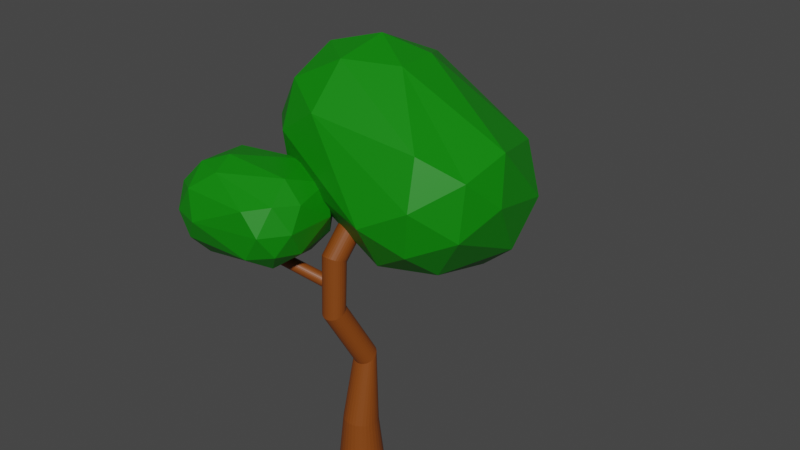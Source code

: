 # Source: boom.blend  (saved by Blender 3.4.6; exported with 4.5.12 LTS)
import bpy
from mathutils import Matrix  # noqa: F401  (used for matrix-valued properties, if any)

bpy.ops.wm.read_factory_settings(use_empty=True)
scene = bpy.context.scene
scene.name = 'Scene'

# ---- collections
col_collection = bpy.data.collections.new('Collection'); scene.collection.children.link(col_collection)

# ---- materials (node trees are filled in below, after node groups)
mat_material_003 = bpy.data.materials.new('Material.003')
mat_material_003.use_transparent_shadow = False
mat_material_001 = bpy.data.materials.new('Material.001')
mat_material_001.use_transparent_shadow = False

# ---- material node trees
mat_material_003.use_nodes = True; mat_material_003.node_tree.nodes.clear()
_N = mat_material_003.node_tree.nodes; _L = mat_material_003.node_tree.links
n0 = _N.new('ShaderNodeBsdfPrincipled'); n0.name = 'Principled BSDF'; n0.location = (10, 300)
n0.distribution = 'GGX'
n0.subsurface_method = 'RANDOM_WALK_SKIN'
n0.inputs[0].default_value = (0.2266, 0.0547, 0.004442, 1.0)
n0.inputs[3].default_value = 1.45
n0.inputs[27].default_value = (0.0, 0.0, 0.0, 1.0)
n0.inputs[28].default_value = 1.0
n1 = _N.new('ShaderNodeOutputMaterial'); n1.name = 'Material Output'; n1.location = (300, 300)
_L.new(n0.outputs[0], n1.inputs[0])
n1.is_active_output = True
mat_material_001.use_nodes = True; mat_material_001.node_tree.nodes.clear()
_N = mat_material_001.node_tree.nodes; _L = mat_material_001.node_tree.links
n0 = _N.new('ShaderNodeBsdfPrincipled'); n0.name = 'Principled BSDF'; n0.location = (10, 300)
n0.distribution = 'GGX'
n0.subsurface_method = 'RANDOM_WALK_SKIN'
n0.inputs[0].default_value = (0.002261, 0.2266, 0.0, 1.0)
n0.inputs[3].default_value = 1.45
n0.inputs[27].default_value = (0.0, 0.0, 0.0, 1.0)
n0.inputs[28].default_value = 1.0
n1 = _N.new('ShaderNodeOutputMaterial'); n1.name = 'Material Output'; n1.location = (300, 300)
_L.new(n0.outputs[0], n1.inputs[0])
n1.is_active_output = True

# ---- world
world_world = bpy.data.worlds.new('World'); scene.world = world_world
world_world.use_nodes = True; world_world.node_tree.nodes.clear()
_N = world_world.node_tree.nodes; _L = world_world.node_tree.links
n0 = _N.new('ShaderNodeOutputWorld'); n0.name = 'World Output'; n0.location = (300, 300)
n1 = _N.new('ShaderNodeBackground'); n1.name = 'Background'; n1.location = (10, 300)
n1.inputs[0].default_value = (0.05088, 0.05088, 0.05088, 1.0)
_L.new(n1.outputs[0], n0.inputs[0])
n0.is_active_output = True
world_world.color = (0.05088, 0.05088, 0.05088)
world_world.use_sun_shadow = False
world_world.sun_shadow_jitter_overblur = 0.0

# ---- meshes
me_cylinder = bpy.data.meshes.new('Cylinder')
me_cylinder.from_pydata([(0.0, 1.0, -1.0), (2.534e-09, 0.7863, 0.917), (0.1951, 0.9808, -1.0), (0.1543, 0.7712, 0.9186), (0.3827, 0.9239, -1.0), (0.3026, 0.7265, 0.9233), (0.5556, 0.8315, -1.0), (0.4393, 0.6538, 0.931), (0.7071, 0.7071, -1.0), (0.5591, 0.556, 0.9413), (0.8315, 0.5556, -1.0), (0.6574, 0.4369, 0.9539), (0.9239, 0.3827, -1.0), (0.7305, 0.3009, 0.9682), (0.9808, 0.1951, -1.0), (0.7755, 0.1534, 0.9838), (1.0, 0.0, -1.0), (0.7907, 1.235e-09, 1.0), (0.9808, -0.1951, -1.0), (0.7755, -0.1534, 1.016), (0.9239, -0.3827, -1.0), (0.7305, -0.3009, 1.032), (0.8315, -0.5556, -1.0), (0.6574, -0.4369, 1.046), (0.7071, -0.7071, -1.0), (0.5591, -0.556, 1.059), (0.5556, -0.8315, -1.0), (0.4393, -0.6538, 1.069), (0.3827, -0.9239, -1.0), (0.3026, -0.7265, 1.077), (0.1951, -0.9808, -1.0), (0.1543, -0.7712, 1.081), (0.0, -1.0, -1.0), (2.534e-09, -0.7863, 1.083), (-0.1951, -0.9808, -1.0), (-0.1543, -0.7712, 1.081), (-0.3827, -0.9239, -1.0), (-0.3026, -0.7265, 1.077), (-0.5556, -0.8315, -1.0), (-0.4393, -0.6538, 1.069), (-0.7071, -0.7071, -1.0), (-0.5591, -0.556, 1.059), (-0.8315, -0.5556, -1.0), (-0.6574, -0.4369, 1.046), (-0.9239, -0.3827, -1.0), (-0.7305, -0.3009, 1.032), (-0.9808, -0.1951, -1.0), (-0.7755, -0.1534, 1.016), (-1.0, 0.0, -1.0), (-0.7907, 1.235e-09, 1.0), (-0.9808, 0.1951, -1.0), (-0.7755, 0.1534, 0.9838), (-0.9239, 0.3827, -1.0), (-0.7305, 0.3009, 0.9682), (-0.8315, 0.5556, -1.0), (-0.6574, 0.4369, 0.9539), (-0.7071, 0.7071, -1.0), (-0.5591, 0.556, 0.9413), (-0.5556, 0.8315, -1.0), (-0.4393, 0.6538, 0.931), (-0.3827, 0.9239, -1.0), (-0.3026, 0.7265, 0.9233), (-0.1951, 0.9808, -1.0), (-0.1543, 0.7712, 0.9186), (-1.276e-07, 0.7921, 4.469), (0.1037, 0.7834, 4.464), (0.2035, 0.7575, 4.448), (0.2954, 0.7154, 4.423), (0.376, 0.6588, 4.388), (0.4421, 0.5899, 4.347), (0.4912, 0.5112, 4.299), (0.5215, 0.4259, 4.248), (0.5317, 0.3371, 4.194), (0.5215, 0.2484, 4.14), (0.4912, 0.163, 4.089), (0.4421, 0.08436, 4.041), (0.376, 0.01541, 3.999), (0.2954, -0.04117, 3.965), (0.2035, -0.08322, 3.94), (0.1037, -0.1091, 3.924), (-1.276e-07, -0.1178, 3.919), (-0.1037, -0.1091, 3.924), (-0.2035, -0.08322, 3.94), (-0.2954, -0.04117, 3.965), (-0.376, 0.01541, 3.999), (-0.4421, 0.08436, 4.041), (-0.4912, 0.163, 4.089), (-0.5215, 0.2484, 4.14), (-0.5317, 0.3371, 4.194), (-0.5215, 0.4259, 4.248), (-0.4912, 0.5112, 4.299), (-0.4421, 0.5899, 4.347), (-0.376, 0.6588, 4.388), (-0.2954, 0.7154, 4.423), (-0.2035, 0.7575, 4.448), (-0.1037, 0.7834, 4.464), (-0.5445, -0.4707, 6.998), (-0.4407, -0.4799, 6.994), (-0.341, -0.5071, 6.98), (-0.2491, -0.5513, 6.959), (-0.1685, -0.6108, 6.93), (-0.1024, -0.6832, 6.895), (-0.05326, -0.7659, 6.855), (-0.02301, -0.8556, 6.811), (-0.01279, -0.9489, 6.766), (-0.02301, -1.042, 6.72), (-0.05326, -1.132, 6.677), (-0.1024, -1.215, 6.637), (-0.1685, -1.287, 6.601), (-0.2491, -1.347, 6.572), (-0.341, -1.391, 6.551), (-0.4407, -1.418, 6.538), (-0.5445, -1.427, 6.533), (-0.6482, -1.418, 6.538), (-0.7479, -1.391, 6.551), (-0.8399, -1.347, 6.572), (-0.9204, -1.287, 6.601), (-0.9865, -1.215, 6.637), (-1.036, -1.132, 6.677), (-1.066, -1.042, 6.72), (-1.076, -0.9489, 6.766), (-1.066, -0.8556, 6.811), (-1.036, -0.7659, 6.855), (-0.9865, -0.6832, 6.895), (-0.9204, -0.6108, 6.93), (-0.8399, -0.5513, 6.959), (-0.7479, -0.5071, 6.98), (-0.6482, -0.4799, 6.994), (-0.5445, -0.3528, 8.975), (-0.4407, -0.3621, 8.979), (-0.341, -0.3895, 8.992), (-0.2491, -0.4342, 9.012), (-0.1685, -0.4943, 9.04), (-0.1024, -0.5675, 9.074), (-0.05326, -0.651, 9.112), (-0.02301, -0.7417, 9.154), (-0.01279, -0.8359, 9.197), (-0.02301, -0.9302, 9.24), (-0.05326, -1.021, 9.282), (-0.1024, -1.104, 9.32), (-0.1685, -1.178, 9.354), (-0.2491, -1.238, 9.382), (-0.341, -1.282, 9.402), (-0.4407, -1.31, 9.415), (-0.5445, -1.319, 9.419), (-0.6482, -1.31, 9.415), (-0.7479, -1.282, 9.402), (-0.8399, -1.238, 9.382), (-0.9204, -1.178, 9.354), (-0.9865, -1.104, 9.32), (-1.036, -1.021, 9.282), (-1.066, -0.9302, 9.24), (-1.076, -0.8359, 9.197), (-1.066, -0.7417, 9.154), (-1.036, -0.651, 9.112), (-0.9865, -0.5675, 9.074), (-0.9204, -0.4943, 9.04), (-0.8399, -0.4342, 9.012), (-0.7479, -0.3895, 8.992), (-0.6482, -0.3621, 8.979), (-1.276e-07, 1.357, 11.74), (0.1037, 1.347, 11.74), (0.2035, 1.319, 11.75), (0.2954, 1.274, 11.77), (0.376, 1.213, 11.8), (0.4421, 1.139, 11.83), (0.4912, 1.055, 11.87), (0.5215, 0.9627, 11.91), (0.5317, 0.8673, 11.95), (0.5215, 0.7718, 11.99), (0.4912, 0.68, 12.03), (0.4421, 0.5954, 12.06), (0.376, 0.5212, 12.09), (0.2954, 0.4604, 12.12), (0.2035, 0.4152, 12.14), (0.1037, 0.3873, 12.15), (-1.276e-07, 0.3779, 12.15), (-0.1037, 0.3873, 12.15), (-0.2035, 0.4152, 12.14), (-0.2954, 0.4604, 12.12), (-0.376, 0.5212, 12.09), (-0.4421, 0.5954, 12.06), (-0.4912, 0.68, 12.03), (-0.5215, 0.7718, 11.99), (-0.5317, 0.8673, 11.95), (-0.5215, 0.9627, 11.91), (-0.4912, 1.055, 11.87), (-0.4421, 1.139, 11.83), (-0.376, 1.213, 11.8), (-0.2954, 1.274, 11.77), (-0.2035, 1.319, 11.75), (-0.1037, 1.347, 11.74), (0.9878, 1.042, 14.45), (1.024, 1.039, 14.45), (1.058, 1.031, 14.44), (1.089, 1.019, 14.43), (1.117, 1.002, 14.41), (1.14, 0.982, 14.39), (1.157, 0.9588, 14.37), (1.167, 0.9337, 14.35), (1.171, 0.9075, 14.33), (1.167, 0.8814, 14.3), (1.157, 0.8563, 14.28), (1.14, 0.8331, 14.26), (1.117, 0.8128, 14.24), (1.089, 0.7962, 14.22), (1.058, 0.7838, 14.21), (1.024, 0.7762, 14.2), (0.9878, 0.7736, 14.2), (0.9522, 0.7762, 14.2), (0.9178, 0.7838, 14.21), (0.8862, 0.7962, 14.22), (0.8585, 0.8128, 14.24), (0.8358, 0.8331, 14.26), (0.8189, 0.8563, 14.28), (0.8084, 0.8814, 14.3), (0.8049, 0.9075, 14.33), (0.8084, 0.9337, 14.35), (0.8189, 0.9588, 14.37), (0.8358, 0.982, 14.39), (0.8585, 1.002, 14.41), (0.8862, 1.019, 14.43), (0.9178, 1.031, 14.44), (0.9522, 1.039, 14.45), (-4.63, -1.698, 10.52), (-4.673, -1.693, 10.51), (-0.6275, -0.5073, 7.888), (-3.469, -1.604, 9.046), (-0.5942, -0.5132, 7.939), (-3.423, -1.61, 9.086), (-0.5623, -0.5309, 7.988), (-3.379, -1.628, 9.124), (-0.5328, -0.5596, 8.033), (-3.339, -1.657, 9.159), (-0.507, -0.5982, 8.072), (-3.303, -1.695, 9.19), (-0.4858, -0.6453, 8.104), (-3.274, -1.742, 9.216), (-0.4701, -0.6989, 8.128), (-3.253, -1.796, 9.235), (-0.4604, -0.7572, 8.143), (-3.24, -1.854, 9.246), (-0.4571, -0.8178, 8.148), (-3.235, -1.915, 9.25), (-0.4604, -0.8784, 8.143), (-3.24, -1.976, 9.246), (-0.4701, -0.9366, 8.128), (-3.253, -2.034, 9.235), (-0.4858, -0.9903, 8.104), (-3.274, -2.087, 9.216), (-0.507, -1.037, 8.072), (-3.303, -2.135, 9.19), (-0.5328, -1.076, 8.033), (-3.339, -2.173, 9.159), (-0.5623, -1.105, 7.988), (-3.379, -2.202, 9.124), (-0.5942, -1.122, 7.939), (-3.423, -2.22, 9.086), (-0.6275, -1.128, 7.888), (-3.469, -2.225, 9.046), (-0.6607, -1.122, 7.838), (-3.514, -2.22, 9.006), (-0.6927, -1.105, 7.789), (-3.558, -2.202, 8.967), (-0.7221, -1.076, 7.744), (-3.598, -2.173, 8.932), (-0.748, -1.037, 7.705), (-3.634, -2.135, 8.901), (-0.7691, -0.9903, 7.673), (-3.663, -2.087, 8.876), (-0.7849, -0.9366, 7.649), (-3.684, -2.034, 8.857), (-0.7946, -0.8784, 7.634), (-3.698, -1.976, 8.845), (-0.7979, -0.8178, 7.629), (-3.702, -1.915, 8.841), (-0.7946, -0.7572, 7.634), (-3.698, -1.854, 8.845), (-0.7849, -0.6989, 7.649), (-3.684, -1.796, 8.857), (-0.7691, -0.6453, 7.673), (-3.663, -1.742, 8.876), (-0.748, -0.5982, 7.705), (-3.634, -1.695, 8.901), (-0.7221, -0.5596, 7.744), (-3.598, -1.657, 8.932), (-0.6927, -0.5309, 7.789), (-3.558, -1.628, 8.967), (-0.6607, -0.5132, 7.838), (-3.514, -1.61, 9.006), (-4.588, -1.71, 10.52), (-4.55, -1.731, 10.52), (-4.517, -1.758, 10.53), (-4.489, -1.792, 10.53), (-4.469, -1.83, 10.53), (-4.456, -1.872, 10.53), (-4.452, -1.915, 10.53), (-4.456, -1.958, 10.53), (-4.469, -2.0, 10.53), (-4.489, -2.038, 10.53), (-4.517, -2.072, 10.53), (-4.55, -2.099, 10.52), (-4.588, -2.12, 10.52), (-4.63, -2.132, 10.52), (-4.673, -2.137, 10.51), (-4.716, -2.132, 10.51), (-4.758, -2.12, 10.51), (-4.796, -2.099, 10.51), (-4.829, -2.072, 10.5), (-4.857, -2.038, 10.5), (-4.877, -2.0, 10.5), (-4.89, -1.958, 10.5), (-4.894, -1.915, 10.5), (-4.89, -1.872, 10.5), (-4.877, -1.83, 10.5), (-4.857, -1.792, 10.5), (-4.829, -1.758, 10.5), (-4.796, -1.731, 10.51), (-4.758, -1.71, 10.51), (-4.716, -1.698, 10.51), (-4.033, -1.786, 12.16), (-4.056, -1.793, 12.17), (-4.077, -1.806, 12.18), (-4.096, -1.822, 12.18), (-4.111, -1.842, 12.19), (-4.122, -1.865, 12.19), (-4.129, -1.889, 12.2), (-4.131, -1.915, 12.2), (-4.129, -1.941, 12.2), (-4.122, -1.965, 12.19), (-4.111, -1.988, 12.19), (-4.096, -2.008, 12.18), (-4.077, -2.024, 12.18), (-4.056, -2.037, 12.17), (-4.033, -2.044, 12.16), (-4.01, -2.047, 12.15), (-3.986, -2.044, 12.14), (-3.963, -2.037, 12.13), (-3.942, -2.024, 12.12), (-3.923, -2.008, 12.11), (-3.908, -1.988, 12.11), (-3.897, -1.965, 12.1), (-3.89, -1.941, 12.1), (-3.888, -1.915, 12.1), (-3.89, -1.889, 12.1), (-3.897, -1.865, 12.1), (-3.908, -1.842, 12.11), (-3.923, -1.822, 12.11), (-3.942, -1.806, 12.12), (-3.963, -1.793, 12.13), (-4.01, -1.783, 12.15), (-3.986, -1.786, 12.14)], [], [(0, 1, 3, 2), (2, 3, 5, 4), (4, 5, 7, 6), (6, 7, 9, 8), (8, 9, 11, 10), (10, 11, 13, 12), (12, 13, 15, 14), (14, 15, 17, 16), (16, 17, 19, 18), (18, 19, 21, 20), (20, 21, 23, 22), (22, 23, 25, 24), (24, 25, 27, 26), (26, 27, 29, 28), (28, 29, 31, 30), (30, 31, 33, 32), (32, 33, 35, 34), (34, 35, 37, 36), (36, 37, 39, 38), (38, 39, 41, 40), (40, 41, 43, 42), (42, 43, 45, 44), (44, 45, 47, 46), (46, 47, 49, 48), (48, 49, 51, 50), (50, 51, 53, 52), (52, 53, 55, 54), (54, 55, 57, 56), (56, 57, 59, 58), (58, 59, 61, 60), (19, 17, 72, 73), (60, 61, 63, 62), (62, 63, 1, 0), (0, 2, 4, 6, 8, 10, 12, 14, 16, 18, 20, 22, 24, 26, 28, 30, 32, 34, 36, 38, 40, 42, 44, 46, 48, 50, 52, 54, 56, 58, 60, 62), (89, 88, 120, 121), (37, 35, 81, 82), (55, 53, 90, 91), (11, 9, 68, 69), (29, 27, 77, 78), (47, 45, 86, 87), (3, 1, 64, 65), (1, 63, 95, 64), (21, 19, 73, 74), (39, 37, 82, 83), (57, 55, 91, 92), (13, 11, 69, 70), (31, 29, 78, 79), (49, 47, 87, 88), (5, 3, 65, 66), (23, 21, 74, 75), (41, 39, 83, 84), (59, 57, 92, 93), (15, 13, 70, 71), (33, 31, 79, 80), (51, 49, 88, 89), (7, 5, 66, 67), (25, 23, 75, 76), (43, 41, 84, 85), (61, 59, 93, 94), (17, 15, 71, 72), (35, 33, 80, 81), (53, 51, 89, 90), (9, 7, 67, 68), (27, 25, 76, 77), (45, 43, 85, 86), (63, 61, 94, 95), (97, 96, 128, 129), (76, 75, 107, 108), (90, 89, 121, 122), (77, 76, 108, 109), (91, 90, 122, 123), (78, 77, 109, 110), (65, 64, 96, 97), (92, 91, 123, 124), (79, 78, 110, 111), (66, 65, 97, 98), (93, 92, 124, 125), (80, 79, 111, 112), (67, 66, 98, 99), (94, 93, 125, 126), (81, 80, 112, 113), (68, 67, 99, 100), (95, 94, 126, 127), (82, 81, 113, 114), (69, 68, 100, 101), (64, 95, 127, 96), (83, 82, 114, 115), (70, 69, 101, 102), (84, 83, 115, 116), (71, 70, 102, 103), (85, 84, 116, 117), (72, 71, 103, 104), (86, 85, 117, 118), (73, 72, 104, 105), (87, 86, 118, 119), (74, 73, 105, 106), (88, 87, 119, 120), (75, 74, 106, 107), (132, 131, 163, 164), (124, 123, 155, 156), (111, 110, 142, 143), (98, 97, 129, 130), (125, 124, 156, 157), (112, 111, 143, 144), (99, 98, 130, 131), (126, 125, 157, 158), (113, 112, 144, 145), (100, 99, 131, 132), (127, 126, 158, 159), (114, 113, 145, 146), (101, 100, 132, 133), (96, 127, 159, 128), (115, 114, 146, 147), (102, 101, 133, 134), (116, 115, 147, 148), (103, 102, 134, 135), (117, 116, 148, 149), (104, 103, 135, 136), (118, 117, 149, 150), (105, 104, 136, 137), (119, 118, 150, 151), (106, 105, 137, 138), (120, 119, 151, 152), (107, 106, 138, 139), (121, 120, 152, 153), (108, 107, 139, 140), (122, 121, 153, 154), (109, 108, 140, 141), (123, 122, 154, 155), (110, 109, 141, 142), (167, 166, 198, 199), (159, 158, 190, 191), (146, 145, 177, 178), (133, 132, 164, 165), (128, 159, 191, 160), (147, 146, 178, 179), (134, 133, 165, 166), (148, 147, 179, 180), (135, 134, 166, 167), (149, 148, 180, 181), (136, 135, 167, 168), (150, 149, 181, 182), (137, 136, 168, 169), (151, 150, 182, 183), (138, 137, 169, 170), (152, 151, 183, 184), (139, 138, 170, 171), (153, 152, 184, 185), (140, 139, 171, 172), (154, 153, 185, 186), (141, 140, 172, 173), (155, 154, 186, 187), (142, 141, 173, 174), (129, 128, 160, 161), (156, 155, 187, 188), (143, 142, 174, 175), (130, 129, 161, 162), (157, 156, 188, 189), (144, 143, 175, 176), (131, 130, 162, 163), (158, 157, 189, 190), (145, 144, 176, 177), (193, 192, 223, 222, 221, 220, 219, 218, 217, 216, 215, 214, 213, 212, 211, 210, 209, 208, 207, 206, 205, 204, 203, 202, 201, 200, 199, 198, 197, 196, 195, 194), (181, 180, 212, 213), (168, 167, 199, 200), (182, 181, 213, 214), (169, 168, 200, 201), (183, 182, 214, 215), (170, 169, 201, 202), (184, 183, 215, 216), (171, 170, 202, 203), (185, 184, 216, 217), (172, 171, 203, 204), (186, 185, 217, 218), (173, 172, 204, 205), (187, 186, 218, 219), (174, 173, 205, 206), (161, 160, 192, 193), (188, 187, 219, 220), (175, 174, 206, 207), (162, 161, 193, 194), (189, 188, 220, 221), (176, 175, 207, 208), (163, 162, 194, 195), (190, 189, 221, 222), (177, 176, 208, 209), (164, 163, 195, 196), (191, 190, 222, 223), (178, 177, 209, 210), (165, 164, 196, 197), (160, 191, 223, 192), (179, 178, 210, 211), (166, 165, 197, 198), (180, 179, 211, 212), (259, 257, 303, 304), (226, 227, 229, 228), (318, 317, 322, 321), (275, 273, 311, 312), (228, 229, 231, 230), (297, 296, 343, 342), (237, 235, 292, 293), (230, 231, 233, 232), (253, 251, 300, 301), (232, 233, 235, 234), (269, 267, 308, 309), (234, 235, 237, 236), (315, 314, 325, 324), (285, 283, 316, 317), (236, 237, 239, 238), (311, 310, 329, 328), (227, 289, 319, 225), (238, 239, 241, 240), (231, 229, 224, 290), (240, 241, 243, 242), (247, 245, 297, 298), (242, 243, 245, 244), (306, 305, 334, 333), (263, 261, 305, 306), (244, 245, 247, 246), (302, 301, 338, 337), (279, 277, 313, 314), (246, 247, 249, 248), (241, 239, 294, 295), (248, 249, 251, 250), (257, 255, 302, 303), (250, 251, 253, 252), (293, 292, 347, 346), (273, 271, 310, 311), (252, 253, 255, 254), (316, 315, 324, 323), (289, 287, 318, 319), (254, 255, 257, 256), (348, 349, 351, 350, 320, 321, 322, 323, 324, 325, 326, 327, 328, 329, 330, 331, 332, 333, 334, 335, 336, 337, 338, 339, 340, 341, 342, 343, 345, 346, 347), (235, 233, 291, 292), (256, 257, 259, 258), (251, 249, 299, 300), (258, 259, 261, 260), (295, 294, 345, 344), (267, 265, 307, 308), (260, 261, 263, 262), (283, 281, 315, 316), (262, 263, 265, 264), (245, 243, 296, 297), (264, 265, 267, 266), (299, 298, 341, 340), (261, 259, 304, 305), (266, 267, 269, 268), (290, 224, 351, 349), (277, 275, 312, 313), (268, 269, 271, 270), (229, 227, 225, 224), (270, 271, 273, 272), (313, 312, 327, 326), (239, 237, 293, 294), (272, 273, 275, 274), (255, 253, 301, 302), (274, 275, 277, 276), (271, 269, 309, 310), (276, 277, 279, 278), (304, 303, 336, 335), (287, 285, 317, 318), (278, 279, 281, 280), (300, 299, 340, 339), (233, 231, 290, 291), (280, 281, 283, 282), (249, 247, 298, 299), (282, 283, 285, 284), (296, 295, 344, 343), (265, 263, 306, 307), (284, 285, 287, 286), (281, 279, 314, 315), (286, 287, 289, 288), (309, 308, 331, 330), (243, 241, 295, 296), (288, 289, 227, 226), (226, 228, 230, 232, 234, 236, 238, 240, 242, 244, 246, 248, 250, 252, 254, 256, 258, 260, 262, 264, 266, 268, 270, 272, 274, 276, 278, 280, 282, 284, 286, 288), (314, 313, 326, 325), (291, 290, 349, 348), (312, 311, 328, 327), (301, 300, 339, 338), (317, 316, 323, 322), (298, 297, 342, 341), (225, 319, 320, 350), (319, 318, 321, 320), (303, 302, 337, 336), (292, 291, 348, 347), (308, 307, 332, 331), (224, 225, 350, 351), (305, 304, 335, 334), (294, 293, 346, 345), (307, 306, 333, 332), (310, 309, 330, 329)])
_uv = me_cylinder.uv_layers.new(name='UVMap')
_uv.uv.foreach_set('vector', [1.0, 0.5, 1.0, 1.0, 0.9688, 1.0, 0.9688, 0.5, 0.9688, 0.5, 0.9688, 1.0, 0.9375, 1.0, 0.9375, 0.5, 0.9375, 0.5, 0.9375, 1.0, 0.9062, 1.0, 0.9062, 0.5, 0.9062, 0.5, 0.9062, 1.0, 0.875, 1.0, 0.875, 0.5, 0.875, 0.5, 0.875, 1.0, 0.8438, 1.0, 0.8438, 0.5, 0.8438, 0.5, 0.8438, 1.0, 0.8125, 1.0, 0.8125, 0.5, 0.8125, 0.5, 0.8125, 1.0, 0.7812, 1.0, 0.7812, 0.5, 0.7812, 0.5, 0.7812, 1.0, 0.75, 1.0, 0.75, 0.5, 0.75, 0.5, 0.75, 1.0, 0.7188, 1.0, 0.7188, 0.5, 0.7188, 0.5, 0.7188, 1.0, 0.6875, 1.0, 0.6875, 0.5, 0.6875, 0.5, 0.6875, 1.0, 0.6562, 1.0, 0.6562, 0.5, 0.6562, 0.5, 0.6562, 1.0, 0.625, 1.0, 0.625, 0.5, 0.625, 0.5, 0.625, 1.0, 0.5938, 1.0, 0.5938, 0.5, 0.5938, 0.5, 0.5938, 1.0, 0.5625, 1.0, 0.5625, 0.5, 0.5625, 0.5, 0.5625, 1.0, 0.5312, 1.0, 0.5312, 0.5, 0.5312, 0.5, 0.5312, 1.0, 0.5, 1.0, 0.5, 0.5, 0.5, 0.5, 0.5, 1.0, 0.4688, 1.0, 0.4688, 0.5, 0.4688, 0.5, 0.4688, 1.0, 0.4375, 1.0, 0.4375, 0.5, 0.4375, 0.5, 0.4375, 1.0, 0.4062, 1.0, 0.4062, 0.5, 0.4062, 0.5, 0.4062, 1.0, 0.375, 1.0, 0.375, 0.5, 0.375, 0.5, 0.375, 1.0, 0.3438, 1.0, 0.3438, 0.5, 0.3438, 0.5, 0.3438, 1.0, 0.3125, 1.0, 0.3125, 0.5, 0.3125, 0.5, 0.3125, 1.0, 0.2812, 1.0, 0.2812, 0.5, 0.2812, 0.5, 0.2812, 1.0, 0.25, 1.0, 0.25, 0.5, 0.25, 0.5, 0.25, 1.0, 0.2188, 1.0, 0.2188, 0.5, 0.2188, 0.5, 0.2188, 1.0, 0.1875, 1.0, 0.1875, 0.5, 0.1875, 0.5, 0.1875, 1.0, 0.1562, 1.0, 0.1562, 0.5, 0.1562, 0.5, 0.1562, 1.0, 0.125, 1.0, 0.125, 0.5, 0.125, 0.5, 0.125, 1.0, 0.09375, 1.0, 0.09375, 0.5, 0.09375, 0.5, 0.09375, 1.0, 0.0625, 1.0, 0.0625, 0.5, 0.7188, 1.0, 0.75, 1.0, 0.75, 1.0, 0.7188, 1.0, 0.0625, 0.5, 0.0625, 1.0, 0.03125, 1.0, 0.03125, 0.5, 0.03125, 0.5, 0.03125, 1.0, 0.0, 1.0, 0.0, 0.5, 0.75, 0.49, 0.7968, 0.4854, 0.8418, 0.4717, 0.8833, 0.4496, 0.9197, 0.4197, 0.9496, 0.3833, 0.9717, 0.3418, 0.9854, 0.2968, 0.99, 0.25, 0.9854, 0.2032, 0.9717, 0.1582, 0.9496, 0.1167, 0.9197, 0.08029, 0.8833, 0.05045, 0.8418, 0.02827, 0.7968, 0.01461, 0.75, 0.01, 0.7032, 0.01461, 0.6582, 0.02827, 0.6167, 0.05045, 0.5803, 0.08029, 0.5504, 0.1167, 0.5283, 0.1582, 0.5146, 0.2032, 0.51, 0.25, 0.5146, 0.2968, 0.5283, 0.3418, 0.5504, 0.3833, 0.5803, 0.4197, 0.6167, 0.4496, 0.6582, 0.4717, 0.7032, 0.4854, 0.2188, 1.0, 0.25, 1.0, 0.25, 1.0, 0.2188, 1.0, 0.4375, 1.0, 0.4688, 1.0, 0.4688, 1.0, 0.4375, 1.0, 0.1562, 1.0, 0.1875, 1.0, 0.1875, 1.0, 0.1562, 1.0, 0.8438, 1.0, 0.875, 1.0, 0.875, 1.0, 0.8438, 1.0, 0.5625, 1.0, 0.5938, 1.0, 0.5938, 1.0, 0.5625, 1.0, 0.2812, 1.0, 0.3125, 1.0, 0.3125, 1.0, 0.2812, 1.0, 0.9688, 1.0, 1.0, 1.0, 1.0, 1.0, 0.9688, 1.0, 0.0, 1.0, 0.03125, 1.0, 0.03125, 1.0, 0.0, 1.0, 0.6875, 1.0, 0.7188, 1.0, 0.7188, 1.0, 0.6875, 1.0, 0.4062, 1.0, 0.4375, 1.0, 0.4375, 1.0, 0.4062, 1.0, 0.125, 1.0, 0.1562, 1.0, 0.1562, 1.0, 0.125, 1.0, 0.8125, 1.0, 0.8438, 1.0, 0.8438, 1.0, 0.8125, 1.0, 0.5312, 1.0, 0.5625, 1.0, 0.5625, 1.0, 0.5312, 1.0, 0.25, 1.0, 0.2812, 1.0, 0.2812, 1.0, 0.25, 1.0, 0.9375, 1.0, 0.9688, 1.0, 0.9688, 1.0, 0.9375, 1.0, 0.6562, 1.0, 0.6875, 1.0, 0.6875, 1.0, 0.6562, 1.0, 0.375, 1.0, 0.4062, 1.0, 0.4062, 1.0, 0.375, 1.0, 0.09375, 1.0, 0.125, 1.0, 0.125, 1.0, 0.09375, 1.0, 0.7812, 1.0, 0.8125, 1.0, 0.8125, 1.0, 0.7812, 1.0, 0.5, 1.0, 0.5312, 1.0, 0.5312, 1.0, 0.5, 1.0, 0.2188, 1.0, 0.25, 1.0, 0.25, 1.0, 0.2188, 1.0, 0.9062, 1.0, 0.9375, 1.0, 0.9375, 1.0, 0.9062, 1.0, 0.625, 1.0, 0.6562, 1.0, 0.6562, 1.0, 0.625, 1.0, 0.3438, 1.0, 0.375, 1.0, 0.375, 1.0, 0.3438, 1.0, 0.0625, 1.0, 0.09375, 1.0, 0.09375, 1.0, 0.0625, 1.0, 0.75, 1.0, 0.7812, 1.0, 0.7812, 1.0, 0.75, 1.0, 0.4688, 1.0, 0.5, 1.0, 0.5, 1.0, 0.4688, 1.0, 0.1875, 1.0, 0.2188, 1.0, 0.2188, 1.0, 0.1875, 1.0, 0.875, 1.0, 0.9062, 1.0, 0.9062, 1.0, 0.875, 1.0, 0.5938, 1.0, 0.625, 1.0, 0.625, 1.0, 0.5938, 1.0, 0.3125, 1.0, 0.3438, 1.0, 0.3438, 1.0, 0.3125, 1.0, 0.03125, 1.0, 0.0625, 1.0, 0.0625, 1.0, 0.03125, 1.0, 0.9688, 1.0, 1.0, 1.0, 1.0, 1.0, 0.9688, 1.0, 0.625, 1.0, 0.6562, 1.0, 0.6562, 1.0, 0.625, 1.0, 0.1875, 1.0, 0.2188, 1.0, 0.2188, 1.0, 0.1875, 1.0, 0.5938, 1.0, 0.625, 1.0, 0.625, 1.0, 0.5938, 1.0, 0.1562, 1.0, 0.1875, 1.0, 0.1875, 1.0, 0.1562, 1.0, 0.5625, 1.0, 0.5938, 1.0, 0.5938, 1.0, 0.5625, 1.0, 0.9688, 1.0, 1.0, 1.0, 1.0, 1.0, 0.9688, 1.0, 0.125, 1.0, 0.1562, 1.0, 0.1562, 1.0, 0.125, 1.0, 0.5312, 1.0, 0.5625, 1.0, 0.5625, 1.0, 0.5312, 1.0, 0.9375, 1.0, 0.9688, 1.0, 0.9688, 1.0, 0.9375, 1.0, 0.09375, 1.0, 0.125, 1.0, 0.125, 1.0, 0.09375, 1.0, 0.5, 1.0, 0.5312, 1.0, 0.5312, 1.0, 0.5, 1.0, 0.9062, 1.0, 0.9375, 1.0, 0.9375, 1.0, 0.9062, 1.0, 0.0625, 1.0, 0.09375, 1.0, 0.09375, 1.0, 0.0625, 1.0, 0.4688, 1.0, 0.5, 1.0, 0.5, 1.0, 0.4688, 1.0, 0.875, 1.0, 0.9062, 1.0, 0.9062, 1.0, 0.875, 1.0, 0.03125, 1.0, 0.0625, 1.0, 0.0625, 1.0, 0.03125, 1.0, 0.4375, 1.0, 0.4688, 1.0, 0.4688, 1.0, 0.4375, 1.0, 0.8438, 1.0, 0.875, 1.0, 0.875, 1.0, 0.8438, 1.0, 0.0, 1.0, 0.03125, 1.0, 0.03125, 1.0, 0.0, 1.0, 0.4062, 1.0, 0.4375, 1.0, 0.4375, 1.0, 0.4062, 1.0, 0.8125, 1.0, 0.8438, 1.0, 0.8438, 1.0, 0.8125, 1.0, 0.375, 1.0, 0.4062, 1.0, 0.4062, 1.0, 0.375, 1.0, 0.7812, 1.0, 0.8125, 1.0, 0.8125, 1.0, 0.7812, 1.0, 0.3438, 1.0, 0.375, 1.0, 0.375, 1.0, 0.3438, 1.0, 0.75, 1.0, 0.7812, 1.0, 0.7812, 1.0, 0.75, 1.0, 0.3125, 1.0, 0.3438, 1.0, 0.3438, 1.0, 0.3125, 1.0, 0.7188, 1.0, 0.75, 1.0, 0.75, 1.0, 0.7188, 1.0, 0.2812, 1.0, 0.3125, 1.0, 0.3125, 1.0, 0.2812, 1.0, 0.6875, 1.0, 0.7188, 1.0, 0.7188, 1.0, 0.6875, 1.0, 0.25, 1.0, 0.2812, 1.0, 0.2812, 1.0, 0.25, 1.0, 0.6562, 1.0, 0.6875, 1.0, 0.6875, 1.0, 0.6562, 1.0, 0.875, 1.0, 0.9062, 1.0, 0.9062, 1.0, 0.875, 1.0, 0.125, 1.0, 0.1562, 1.0, 0.1562, 1.0, 0.125, 1.0, 0.5312, 1.0, 0.5625, 1.0, 0.5625, 1.0, 0.5312, 1.0, 0.9375, 1.0, 0.9688, 1.0, 0.9688, 1.0, 0.9375, 1.0, 0.09375, 1.0, 0.125, 1.0, 0.125, 1.0, 0.09375, 1.0, 0.5, 1.0, 0.5312, 1.0, 0.5312, 1.0, 0.5, 1.0, 0.9062, 1.0, 0.9375, 1.0, 0.9375, 1.0, 0.9062, 1.0, 0.0625, 1.0, 0.09375, 1.0, 0.09375, 1.0, 0.0625, 1.0, 0.4688, 1.0, 0.5, 1.0, 0.5, 1.0, 0.4688, 1.0, 0.875, 1.0, 0.9062, 1.0, 0.9062, 1.0, 0.875, 1.0, 0.03125, 1.0, 0.0625, 1.0, 0.0625, 1.0, 0.03125, 1.0, 0.4375, 1.0, 0.4688, 1.0, 0.4688, 1.0, 0.4375, 1.0, 0.8438, 1.0, 0.875, 1.0, 0.875, 1.0, 0.8438, 1.0, 0.0, 1.0, 0.03125, 1.0, 0.03125, 1.0, 0.0, 1.0, 0.4062, 1.0, 0.4375, 1.0, 0.4375, 1.0, 0.4062, 1.0, 0.8125, 1.0, 0.8438, 1.0, 0.8438, 1.0, 0.8125, 1.0, 0.375, 1.0, 0.4062, 1.0, 0.4062, 1.0, 0.375, 1.0, 0.7812, 1.0, 0.8125, 1.0, 0.8125, 1.0, 0.7812, 1.0, 0.3438, 1.0, 0.375, 1.0, 0.375, 1.0, 0.3438, 1.0, 0.75, 1.0, 0.7812, 1.0, 0.7812, 1.0, 0.75, 1.0, 0.3125, 1.0, 0.3438, 1.0, 0.3438, 1.0, 0.3125, 1.0, 0.7188, 1.0, 0.75, 1.0, 0.75, 1.0, 0.7188, 1.0, 0.2812, 1.0, 0.3125, 1.0, 0.3125, 1.0, 0.2812, 1.0, 0.6875, 1.0, 0.7188, 1.0, 0.7188, 1.0, 0.6875, 1.0, 0.25, 1.0, 0.2812, 1.0, 0.2812, 1.0, 0.25, 1.0, 0.6562, 1.0, 0.6875, 1.0, 0.6875, 1.0, 0.6562, 1.0, 0.2188, 1.0, 0.25, 1.0, 0.25, 1.0, 0.2188, 1.0, 0.625, 1.0, 0.6562, 1.0, 0.6562, 1.0, 0.625, 1.0, 0.1875, 1.0, 0.2188, 1.0, 0.2188, 1.0, 0.1875, 1.0, 0.5938, 1.0, 0.625, 1.0, 0.625, 1.0, 0.5938, 1.0, 0.1562, 1.0, 0.1875, 1.0, 0.1875, 1.0, 0.1562, 1.0, 0.5625, 1.0, 0.5938, 1.0, 0.5938, 1.0, 0.5625, 1.0, 0.7812, 1.0, 0.8125, 1.0, 0.8125, 1.0, 0.7812, 1.0, 0.03125, 1.0, 0.0625, 1.0, 0.0625, 1.0, 0.03125, 1.0, 0.4375, 1.0, 0.4688, 1.0, 0.4688, 1.0, 0.4375, 1.0, 0.8438, 1.0, 0.875, 1.0, 0.875, 1.0, 0.8438, 1.0, 0.0, 1.0, 0.03125, 1.0, 0.03125, 1.0, 0.0, 1.0, 0.4062, 1.0, 0.4375, 1.0, 0.4375, 1.0, 0.4062, 1.0, 0.8125, 1.0, 0.8438, 1.0, 0.8438, 1.0, 0.8125, 1.0, 0.375, 1.0, 0.4062, 1.0, 0.4062, 1.0, 0.375, 1.0, 0.7812, 1.0, 0.8125, 1.0, 0.8125, 1.0, 0.7812, 1.0, 0.3438, 1.0, 0.375, 1.0, 0.375, 1.0, 0.3438, 1.0, 0.75, 1.0, 0.7812, 1.0, 0.7812, 1.0, 0.75, 1.0, 0.3125, 1.0, 0.3438, 1.0, 0.3438, 1.0, 0.3125, 1.0, 0.7188, 1.0, 0.75, 1.0, 0.75, 1.0, 0.7188, 1.0, 0.2812, 1.0, 0.3125, 1.0, 0.3125, 1.0, 0.2812, 1.0, 0.6875, 1.0, 0.7188, 1.0, 0.7188, 1.0, 0.6875, 1.0, 0.25, 1.0, 0.2812, 1.0, 0.2812, 1.0, 0.25, 1.0, 0.6562, 1.0, 0.6875, 1.0, 0.6875, 1.0, 0.6562, 1.0, 0.2188, 1.0, 0.25, 1.0, 0.25, 1.0, 0.2188, 1.0, 0.625, 1.0, 0.6562, 1.0, 0.6562, 1.0, 0.625, 1.0, 0.1875, 1.0, 0.2188, 1.0, 0.2188, 1.0, 0.1875, 1.0, 0.5938, 1.0, 0.625, 1.0, 0.625, 1.0, 0.5938, 1.0, 0.1562, 1.0, 0.1875, 1.0, 0.1875, 1.0, 0.1562, 1.0, 0.5625, 1.0, 0.5938, 1.0, 0.5938, 1.0, 0.5625, 1.0, 0.9688, 1.0, 1.0, 1.0, 1.0, 1.0, 0.9688, 1.0, 0.125, 1.0, 0.1562, 1.0, 0.1562, 1.0, 0.125, 1.0, 0.5312, 1.0, 0.5625, 1.0, 0.5625, 1.0, 0.5312, 1.0, 0.9375, 1.0, 0.9688, 1.0, 0.9688, 1.0, 0.9375, 1.0, 0.09375, 1.0, 0.125, 1.0, 0.125, 1.0, 0.09375, 1.0, 0.5, 1.0, 0.5312, 1.0, 0.5312, 1.0, 0.5, 1.0, 0.9062, 1.0, 0.9375, 1.0, 0.9375, 1.0, 0.9062, 1.0, 0.0625, 1.0, 0.09375, 1.0, 0.09375, 1.0, 0.0625, 1.0, 0.4688, 1.0, 0.5, 1.0, 0.5, 1.0, 0.4688, 1.0, 0.9688, 1.0, 1.0, 1.0, 0.03125, 1.0, 0.0625, 1.0, 0.09375, 1.0, 0.125, 1.0, 0.1562, 1.0, 0.1875, 1.0, 0.2188, 1.0, 0.25, 1.0, 0.2812, 1.0, 0.3125, 1.0, 0.3438, 1.0, 0.375, 1.0, 0.4062, 1.0, 0.4375, 1.0, 0.4688, 1.0, 0.5, 1.0, 0.5312, 1.0, 0.5625, 1.0, 0.5938, 1.0, 0.625, 1.0, 0.6562, 1.0, 0.6875, 1.0, 0.7188, 1.0, 0.75, 1.0, 0.7812, 1.0, 0.8125, 1.0, 0.8438, 1.0, 0.875, 1.0, 0.9062, 1.0, 0.9375, 1.0, 0.3438, 1.0, 0.375, 1.0, 0.375, 1.0, 0.3438, 1.0, 0.75, 1.0, 0.7812, 1.0, 0.7812, 1.0, 0.75, 1.0, 0.3125, 1.0, 0.3438, 1.0, 0.3438, 1.0, 0.3125, 1.0, 0.7188, 1.0, 0.75, 1.0, 0.75, 1.0, 0.7188, 1.0, 0.2812, 1.0, 0.3125, 1.0, 0.3125, 1.0, 0.2812, 1.0, 0.6875, 1.0, 0.7188, 1.0, 0.7188, 1.0, 0.6875, 1.0, 0.25, 1.0, 0.2812, 1.0, 0.2812, 1.0, 0.25, 1.0, 0.6562, 1.0, 0.6875, 1.0, 0.6875, 1.0, 0.6562, 1.0, 0.2188, 1.0, 0.25, 1.0, 0.25, 1.0, 0.2188, 1.0, 0.625, 1.0, 0.6562, 1.0, 0.6562, 1.0, 0.625, 1.0, 0.1875, 1.0, 0.2188, 1.0, 0.2188, 1.0, 0.1875, 1.0, 0.5938, 1.0, 0.625, 1.0, 0.625, 1.0, 0.5938, 1.0, 0.1562, 1.0, 0.1875, 1.0, 0.1875, 1.0, 0.1562, 1.0, 0.5625, 1.0, 0.5938, 1.0, 0.5938, 1.0, 0.5625, 1.0, 0.9688, 1.0, 1.0, 1.0, 1.0, 1.0, 0.9688, 1.0, 0.125, 1.0, 0.1562, 1.0, 0.1562, 1.0, 0.125, 1.0, 0.5312, 1.0, 0.5625, 1.0, 0.5625, 1.0, 0.5312, 1.0, 0.9375, 1.0, 0.9688, 1.0, 0.9688, 1.0, 0.9375, 1.0, 0.09375, 1.0, 0.125, 1.0, 0.125, 1.0, 0.09375, 1.0, 0.5, 1.0, 0.5312, 1.0, 0.5312, 1.0, 0.5, 1.0, 0.9062, 1.0, 0.9375, 1.0, 0.9375, 1.0, 0.9062, 1.0, 0.0625, 1.0, 0.09375, 1.0, 0.09375, 1.0, 0.0625, 1.0, 0.4688, 1.0, 0.5, 1.0, 0.5, 1.0, 0.4688, 1.0, 0.875, 1.0, 0.9062, 1.0, 0.9062, 1.0, 0.875, 1.0, 0.03125, 1.0, 0.0625, 1.0, 0.0625, 1.0, 0.03125, 1.0, 0.4375, 1.0, 0.4688, 1.0, 0.4688, 1.0, 0.4375, 1.0, 0.8438, 1.0, 0.875, 1.0, 0.875, 1.0, 0.8438, 1.0, 0.0, 1.0, 0.03125, 1.0, 0.03125, 1.0, 0.0, 1.0, 0.4062, 1.0, 0.4375, 1.0, 0.4375, 1.0, 0.4062, 1.0, 0.8125, 1.0, 0.8438, 1.0, 0.8438, 1.0, 0.8125, 1.0, 0.375, 1.0, 0.4062, 1.0, 0.4062, 1.0, 0.375, 1.0, 0.5, 1.0, 0.5312, 1.0, 0.5312, 1.0, 0.5, 1.0, 1.0, 0.5, 1.0, 1.0, 0.9688, 1.0, 0.9688, 0.5, 0.0625, 1.0, 0.09375, 1.0, 0.09375, 1.0, 0.0625, 1.0, 0.25, 1.0, 0.2812, 1.0, 0.2812, 1.0, 0.25, 1.0, 0.9688, 0.5, 0.9688, 1.0, 0.9375, 1.0, 0.9375, 0.5, 0.7188, 1.0, 0.75, 1.0, 0.75, 1.0, 0.7188, 1.0, 0.8438, 1.0, 0.875, 1.0, 0.875, 1.0, 0.8438, 1.0, 0.9375, 0.5, 0.9375, 1.0, 0.9062, 1.0, 0.9062, 0.5, 0.5938, 1.0, 0.625, 1.0, 0.625, 1.0, 0.5938, 1.0, 0.9062, 0.5, 0.9062, 1.0, 0.875, 1.0, 0.875, 0.5, 0.3438, 1.0, 0.375, 1.0, 0.375, 1.0, 0.3438, 1.0, 0.875, 0.5, 0.875, 1.0, 0.8438, 1.0, 0.8438, 0.5, 0.1562, 1.0, 0.1875, 1.0, 0.1875, 1.0, 0.1562, 1.0, 0.09375, 1.0, 0.125, 1.0, 0.125, 1.0, 0.09375, 1.0, 0.8438, 0.5, 0.8438, 1.0, 0.8125, 1.0, 0.8125, 0.5, 0.2812, 1.0, 0.3125, 1.0, 0.3125, 1.0, 0.2812, 1.0, 0.0, 1.0, 0.03125, 1.0, 0.03125, 1.0, 0.0, 1.0, 0.8125, 0.5, 0.8125, 1.0, 0.7812, 1.0, 0.7812, 0.5, 0.9375, 1.0, 0.9688, 1.0, 0.9688, 1.0, 0.9375, 1.0, 0.7812, 0.5, 0.7812, 1.0, 0.75, 1.0, 0.75, 0.5, 0.6875, 1.0, 0.7188, 1.0, 0.7188, 1.0, 0.6875, 1.0, 0.75, 0.5, 0.75, 1.0, 0.7188, 1.0, 0.7188, 0.5, 0.4375, 1.0, 0.4688, 1.0, 0.4688, 1.0, 0.4375, 1.0, 0.4375, 1.0, 0.4688, 1.0, 0.4688, 1.0, 0.4375, 1.0, 0.7188, 0.5, 0.7188, 1.0, 0.6875, 1.0, 0.6875, 0.5, 0.5625, 1.0, 0.5938, 1.0, 0.5938, 1.0, 0.5625, 1.0, 0.1875, 1.0, 0.2188, 1.0, 0.2188, 1.0, 0.1875, 1.0, 0.6875, 0.5, 0.6875, 1.0, 0.6562, 1.0, 0.6562, 0.5, 0.7812, 1.0, 0.8125, 1.0, 0.8125, 1.0, 0.7812, 1.0, 0.6562, 0.5, 0.6562, 1.0, 0.625, 1.0, 0.625, 0.5, 0.5312, 1.0, 0.5625, 1.0, 0.5625, 1.0, 0.5312, 1.0, 0.625, 0.5, 0.625, 1.0, 0.5938, 1.0, 0.5938, 0.5, 0.8438, 1.0, 0.875, 1.0, 0.875, 1.0, 0.8438, 1.0, 0.2812, 1.0, 0.3125, 1.0, 0.3125, 1.0, 0.2812, 1.0, 0.5938, 0.5, 0.5938, 1.0, 0.5625, 1.0, 0.5625, 0.5, 0.125, 1.0, 0.1562, 1.0, 0.1562, 1.0, 0.125, 1.0, 0.03125, 1.0, 0.0625, 1.0, 0.0625, 1.0, 0.03125, 1.0, 0.5625, 0.5, 0.5625, 1.0, 0.5312, 1.0, 0.5312, 0.5, 0.9062, 1.0, 0.9375, 1.0, 0.9688, 1.0, 0.0, 1.0, 0.03125, 1.0, 0.0625, 1.0, 0.09375, 1.0, 0.125, 1.0, 0.1562, 1.0, 0.1875, 1.0, 0.2188, 1.0, 0.25, 1.0, 0.2812, 1.0, 0.3125, 1.0, 0.3438, 1.0, 0.375, 1.0, 0.4062, 1.0, 0.4375, 1.0, 0.4688, 1.0, 0.5, 1.0, 0.5312, 1.0, 0.5625, 1.0, 0.5938, 1.0, 0.625, 1.0, 0.6562, 1.0, 0.6875, 1.0, 0.7188, 1.0, 0.75, 1.0, 0.8125, 1.0, 0.8438, 1.0, 0.875, 1.0, 0.875, 1.0, 0.9062, 1.0, 0.9062, 1.0, 0.875, 1.0, 0.5312, 0.5, 0.5312, 1.0, 0.5, 1.0, 0.5, 0.5, 0.625, 1.0, 0.6562, 1.0, 0.6562, 1.0, 0.625, 1.0, 0.5, 0.5, 0.5, 1.0, 0.4688, 1.0, 0.4688, 0.5, 0.7812, 1.0, 0.8125, 1.0, 0.8125, 1.0, 0.7812, 1.0, 0.375, 1.0, 0.4062, 1.0, 0.4062, 1.0, 0.375, 1.0, 0.4688, 0.5, 0.4688, 1.0, 0.4375, 1.0, 0.4375, 0.5, 0.125, 1.0, 0.1562, 1.0, 0.1562, 1.0, 0.125, 1.0, 0.4375, 0.5, 0.4375, 1.0, 0.4062, 1.0, 0.4062, 0.5, 0.7188, 1.0, 0.75, 1.0, 0.75, 1.0, 0.7188, 1.0, 0.4062, 0.5, 0.4062, 1.0, 0.375, 1.0, 0.375, 0.5, 0.6562, 1.0, 0.6875, 1.0, 0.6875, 1.0, 0.6562, 1.0, 0.4688, 1.0, 0.5, 1.0, 0.5, 1.0, 0.4688, 1.0, 0.375, 0.5, 0.375, 1.0, 0.3438, 1.0, 0.3438, 0.5, 0.9375, 1.0, 0.9688, 1.0, 0.9688, 1.0, 0.9375, 1.0, 0.2188, 1.0, 0.25, 1.0, 0.25, 1.0, 0.2188, 1.0, 0.3438, 0.5, 0.3438, 1.0, 0.3125, 1.0, 0.3125, 0.5, 0.9688, 1.0, 1.0, 1.0, 1.0, 1.0, 0.9688, 1.0, 0.3125, 0.5, 0.3125, 1.0, 0.2812, 1.0, 0.2812, 0.5, 0.2188, 1.0, 0.25, 1.0, 0.25, 1.0, 0.2188, 1.0, 0.8125, 1.0, 0.8438, 1.0, 0.8438, 1.0, 0.8125, 1.0, 0.2812, 0.5, 0.2812, 1.0, 0.25, 1.0, 0.25, 0.5, 0.5625, 1.0, 0.5938, 1.0, 0.5938, 1.0, 0.5625, 1.0, 0.25, 0.5, 0.25, 1.0, 0.2188, 1.0, 0.2188, 0.5, 0.3125, 1.0, 0.3438, 1.0, 0.3438, 1.0, 0.3125, 1.0, 0.2188, 0.5, 0.2188, 1.0, 0.1875, 1.0, 0.1875, 0.5, 0.5, 1.0, 0.5312, 1.0, 0.5312, 1.0, 0.5, 1.0, 0.0625, 1.0, 0.09375, 1.0, 0.09375, 1.0, 0.0625, 1.0, 0.1875, 0.5, 0.1875, 1.0, 0.1562, 1.0, 0.1562, 0.5, 0.625, 1.0, 0.6562, 1.0, 0.6562, 1.0, 0.625, 1.0, 0.9062, 1.0, 0.9375, 1.0, 0.9375, 1.0, 0.9062, 1.0, 0.1562, 0.5, 0.1562, 1.0, 0.125, 1.0, 0.125, 0.5, 0.6562, 1.0, 0.6875, 1.0, 0.6875, 1.0, 0.6562, 1.0, 0.125, 0.5, 0.125, 1.0, 0.09375, 1.0, 0.09375, 0.5, 0.75, 1.0, 0.7812, 1.0, 0.7812, 1.0, 0.75, 1.0, 0.4062, 1.0, 0.4375, 1.0, 0.4375, 1.0, 0.4062, 1.0, 0.09375, 0.5, 0.09375, 1.0, 0.0625, 1.0, 0.0625, 0.5, 0.1562, 1.0, 0.1875, 1.0, 0.1875, 1.0, 0.1562, 1.0, 0.0625, 0.5, 0.0625, 1.0, 0.03125, 1.0, 0.03125, 0.5, 0.3438, 1.0, 0.375, 1.0, 0.375, 1.0, 0.3438, 1.0, 0.75, 1.0, 0.7812, 1.0, 0.7812, 1.0, 0.75, 1.0, 0.03125, 0.5, 0.03125, 1.0, 0.0, 1.0, 0.0, 0.5, 0.75, 0.49, 0.7968, 0.4854, 0.8418, 0.4717, 0.8833, 0.4496, 0.9197, 0.4197, 0.9496, 0.3833, 0.9717, 0.3418, 0.9854, 0.2968, 0.99, 0.25, 0.9854, 0.2032, 0.9717, 0.1582, 0.9496, 0.1167, 0.9197, 0.08029, 0.8833, 0.05045, 0.8418, 0.02827, 0.7968, 0.01461, 0.75, 0.01, 0.7032, 0.01461, 0.6582, 0.02827, 0.6167, 0.05045, 0.5803, 0.08029, 0.5504, 0.1167, 0.5283, 0.1582, 0.5146, 0.2032, 0.51, 0.25, 0.5146, 0.2968, 0.5283, 0.3418, 0.5504, 0.3833, 0.5803, 0.4197, 0.6167, 0.4496, 0.6582, 0.4717, 0.7032, 0.4854, 0.1875, 1.0, 0.2188, 1.0, 0.2188, 1.0, 0.1875, 1.0, 0.9062, 1.0, 0.9375, 1.0, 0.9375, 1.0, 0.9062, 1.0, 0.25, 1.0, 0.2812, 1.0, 0.2812, 1.0, 0.25, 1.0, 0.5938, 1.0, 0.625, 1.0, 0.625, 1.0, 0.5938, 1.0, 0.09375, 1.0, 0.125, 1.0, 0.125, 1.0, 0.09375, 1.0, 0.6875, 1.0, 0.7188, 1.0, 0.7188, 1.0, 0.6875, 1.0, 0.0, 1.0, 0.03125, 1.0, 0.03125, 1.0, 0.0, 1.0, 0.03125, 1.0, 0.0625, 1.0, 0.0625, 1.0, 0.03125, 1.0, 0.5312, 1.0, 0.5625, 1.0, 0.5625, 1.0, 0.5312, 1.0, 0.875, 1.0, 0.9062, 1.0, 0.9062, 1.0, 0.875, 1.0, 0.375, 1.0, 0.4062, 1.0, 0.4062, 1.0, 0.375, 1.0, 0.9688, 1.0, 1.0, 1.0, 1.0, 1.0, 0.9688, 1.0, 0.4688, 1.0, 0.5, 1.0, 0.5, 1.0, 0.4688, 1.0, 0.8125, 1.0, 0.8438, 1.0, 0.8438, 1.0, 0.8125, 1.0, 0.4062, 1.0, 0.4375, 1.0, 0.4375, 1.0, 0.4062, 1.0, 0.3125, 1.0, 0.3438, 1.0, 0.3438, 1.0, 0.3125, 1.0])
me_cylinder.materials.append(mat_material_003)
me_cylinder.update()
me_icosphere = bpy.data.meshes.new('Icosphere')
me_icosphere.from_pydata([(-1.071, 1.47, -3.479), (0.5389, 0.3005, -2.249), (-3.564, -0.4831, -2.349), (-4.939, 1.409, -2.349), (-1.674, 4.182, -2.268), (0.551, 3.459, -2.268), (-0.4561, -0.4224, -0.2589), (-4.559, 0.2398, -0.3587), (-4.547, 3.399, -0.3774), (-0.4439, 4.182, -0.2776), (0.9189, 1.47, -0.2589), (-2.949, 1.409, 0.8712), (-3.311, 0.2971, -3.246), (-0.1248, 0.7827, -3.146), (-0.4862, -0.3297, -2.424), (0.8215, 1.47, -2.424), (-0.1126, 2.977, -3.165), (-4.119, 1.409, -3.246), (-4.48, 0.2971, -2.523), (-1.42, 3.402, -3.165), (-4.468, 3.342, -2.542), (-0.474, 4.09, -2.442), (1.045, 0.7827, -1.254), (1.057, 2.977, -1.273), (-2.949, -0.8153, -1.354), (0.2367, -0.3298, -1.254), (-5.065, 0.722, -1.354), (-4.257, -0.3904, -1.354), (-4.245, 4.029, -1.372), (-5.053, 2.917, -1.372), (0.2489, 4.09, -1.273), (-1.059, 4.515, -1.273), (0.4601, 0.3578, -0.08421), (-3.534, -0.3904, -0.184), (-4.842, 1.409, -0.184), (-3.522, 4.029, -0.2027), (0.4722, 3.402, -0.1029), (-2.588, 0.2971, 0.5389), (0.09862, 1.47, 0.6387), (-3.895, 0.722, 0.5389), (-3.883, 2.917, 0.5202), (-0.6974, 3.402, 0.6199)], [], [(0, 13, 12), (1, 13, 15), (0, 12, 17), (0, 17, 19), (0, 19, 16), (1, 15, 22), (2, 14, 24), (3, 18, 26), (4, 20, 28), (5, 21, 30), (1, 22, 25), (2, 24, 27), (3, 26, 29), (4, 28, 31), (5, 30, 23), (6, 32, 37), (7, 33, 39), (8, 34, 40), (9, 35, 41), (10, 36, 38), (38, 41, 11), (38, 36, 41), (36, 9, 41), (41, 40, 11), (41, 35, 40), (35, 8, 40), (40, 39, 11), (40, 34, 39), (34, 7, 39), (39, 37, 11), (39, 33, 37), (33, 6, 37), (37, 38, 11), (37, 32, 38), (32, 10, 38), (23, 36, 10), (23, 30, 36), (30, 9, 36), (31, 35, 9), (31, 28, 35), (28, 8, 35), (29, 34, 8), (29, 26, 34), (26, 7, 34), (27, 33, 7), (27, 24, 33), (24, 6, 33), (25, 32, 6), (25, 22, 32), (22, 10, 32), (30, 31, 9), (30, 21, 31), (21, 4, 31), (28, 29, 8), (28, 20, 29), (20, 3, 29), (26, 27, 7), (26, 18, 27), (18, 2, 27), (24, 25, 6), (24, 14, 25), (14, 1, 25), (22, 23, 10), (22, 15, 23), (15, 5, 23), (16, 21, 5), (16, 19, 21), (19, 4, 21), (19, 20, 4), (19, 17, 20), (17, 3, 20), (17, 18, 3), (17, 12, 18), (12, 2, 18), (15, 16, 5), (15, 13, 16), (13, 0, 16), (12, 14, 2), (12, 13, 14), (13, 1, 14)])
_uv = me_icosphere.uv_layers.new(name='UVMap')
_uv.uv.foreach_set('vector', [0.1818, 0.0, 0.2273, 0.07873, 0.1364, 0.07873, 0.2727, 0.1575, 0.3182, 0.07873, 0.3636, 0.1575, 0.9091, 0.0, 0.9545, 0.07873, 0.8636, 0.07873, 0.7273, 0.0, 0.7727, 0.07873, 0.6818, 0.07873, 0.5455, 0.0, 0.5909, 0.07873, 0.5, 0.07873, 0.2727, 0.1575, 0.3636, 0.1575, 0.3182, 0.2362, 0.09091, 0.1575, 0.1818, 0.1575, 0.1364, 0.2362, 0.8182, 0.1575, 0.9091, 0.1575, 0.8636, 0.2362, 0.6364, 0.1575, 0.7273, 0.1575, 0.6818, 0.2362, 0.4545, 0.1575, 0.5455, 0.1575, 0.5, 0.2362, 0.2727, 0.1575, 0.3182, 0.2362, 0.2273, 0.2362, 0.09091, 0.1575, 0.1364, 0.2362, 0.04546, 0.2362, 0.8182, 0.1575, 0.8636, 0.2362, 0.7727, 0.2362, 0.6364, 0.1575, 0.6818, 0.2362, 0.5909, 0.2362, 0.4545, 0.1575, 0.5, 0.2362, 0.4091, 0.2362, 0.1818, 0.3149, 0.2727, 0.3149, 0.2273, 0.3937, 0.0, 0.3149, 0.09091, 0.3149, 0.04546, 0.3937, 0.7273, 0.3149, 0.8182, 0.3149, 0.7727, 0.3937, 0.5455, 0.3149, 0.6364, 0.3149, 0.5909, 0.3937, 0.3636, 0.3149, 0.4545, 0.3149, 0.4091, 0.3937, 0.4091, 0.3937, 0.5, 0.3937, 0.4545, 0.4724, 0.4091, 0.3937, 0.4545, 0.3149, 0.5, 0.3937, 0.4545, 0.3149, 0.5455, 0.3149, 0.5, 0.3937, 0.5909, 0.3937, 0.6818, 0.3937, 0.6364, 0.4724, 0.5909, 0.3937, 0.6364, 0.3149, 0.6818, 0.3937, 0.6364, 0.3149, 0.7273, 0.3149, 0.6818, 0.3937, 0.7727, 0.3937, 0.8636, 0.3937, 0.8182, 0.4724, 0.7727, 0.3937, 0.8182, 0.3149, 0.8636, 0.3937, 0.8182, 0.3149, 0.9091, 0.3149, 0.8636, 0.3937, 0.04546, 0.3937, 0.1364, 0.3937, 0.09091, 0.4724, 0.04546, 0.3937, 0.09091, 0.3149, 0.1364, 0.3937, 0.09091, 0.3149, 0.1818, 0.3149, 0.1364, 0.3937, 0.2273, 0.3937, 0.3182, 0.3937, 0.2727, 0.4724, 0.2273, 0.3937, 0.2727, 0.3149, 0.3182, 0.3937, 0.2727, 0.3149, 0.3636, 0.3149, 0.3182, 0.3937, 0.4091, 0.2362, 0.4545, 0.3149, 0.3636, 0.3149, 0.4091, 0.2362, 0.5, 0.2362, 0.4545, 0.3149, 0.5, 0.2362, 0.5455, 0.3149, 0.4545, 0.3149, 0.5909, 0.2362, 0.6364, 0.3149, 0.5455, 0.3149, 0.5909, 0.2362, 0.6818, 0.2362, 0.6364, 0.3149, 0.6818, 0.2362, 0.7273, 0.3149, 0.6364, 0.3149, 0.7727, 0.2362, 0.8182, 0.3149, 0.7273, 0.3149, 0.7727, 0.2362, 0.8636, 0.2362, 0.8182, 0.3149, 0.8636, 0.2362, 0.9091, 0.3149, 0.8182, 0.3149, 0.04546, 0.2362, 0.09091, 0.3149, 0.0, 0.3149, 0.04546, 0.2362, 0.1364, 0.2362, 0.09091, 0.3149, 0.1364, 0.2362, 0.1818, 0.3149, 0.09091, 0.3149, 0.2273, 0.2362, 0.2727, 0.3149, 0.1818, 0.3149, 0.2273, 0.2362, 0.3182, 0.2362, 0.2727, 0.3149, 0.3182, 0.2362, 0.3636, 0.3149, 0.2727, 0.3149, 0.5, 0.2362, 0.5909, 0.2362, 0.5455, 0.3149, 0.5, 0.2362, 0.5455, 0.1575, 0.5909, 0.2362, 0.5455, 0.1575, 0.6364, 0.1575, 0.5909, 0.2362, 0.6818, 0.2362, 0.7727, 0.2362, 0.7273, 0.3149, 0.6818, 0.2362, 0.7273, 0.1575, 0.7727, 0.2362, 0.7273, 0.1575, 0.8182, 0.1575, 0.7727, 0.2362, 0.8636, 0.2362, 0.9545, 0.2362, 0.9091, 0.3149, 0.8636, 0.2362, 0.9091, 0.1575, 0.9545, 0.2362, 0.9091, 0.1575, 1.0, 0.1575, 0.9545, 0.2362, 0.1364, 0.2362, 0.2273, 0.2362, 0.1818, 0.3149, 0.1364, 0.2362, 0.1818, 0.1575, 0.2273, 0.2362, 0.1818, 0.1575, 0.2727, 0.1575, 0.2273, 0.2362, 0.3182, 0.2362, 0.4091, 0.2362, 0.3636, 0.3149, 0.3182, 0.2362, 0.3636, 0.1575, 0.4091, 0.2362, 0.3636, 0.1575, 0.4545, 0.1575, 0.4091, 0.2362, 0.5, 0.07873, 0.5455, 0.1575, 0.4545, 0.1575, 0.5, 0.07873, 0.5909, 0.07873, 0.5455, 0.1575, 0.5909, 0.07873, 0.6364, 0.1575, 0.5455, 0.1575, 0.6818, 0.07873, 0.7273, 0.1575, 0.6364, 0.1575, 0.6818, 0.07873, 0.7727, 0.07873, 0.7273, 0.1575, 0.7727, 0.07873, 0.8182, 0.1575, 0.7273, 0.1575, 0.8636, 0.07873, 0.9091, 0.1575, 0.8182, 0.1575, 0.8636, 0.07873, 0.9545, 0.07873, 0.9091, 0.1575, 0.9545, 0.07873, 1.0, 0.1575, 0.9091, 0.1575, 0.3636, 0.1575, 0.4091, 0.07873, 0.4545, 0.1575, 0.3636, 0.1575, 0.3182, 0.07873, 0.4091, 0.07873, 0.3182, 0.07873, 0.3636, 0.0, 0.4091, 0.07873, 0.1364, 0.07873, 0.1818, 0.1575, 0.09091, 0.1575, 0.1364, 0.07873, 0.2273, 0.07873, 0.1818, 0.1575, 0.2273, 0.07873, 0.2727, 0.1575, 0.1818, 0.1575])
me_icosphere.materials.append(mat_material_001)
me_icosphere.update()
me_icosphere_001 = bpy.data.meshes.new('Icosphere.001')
me_icosphere_001.from_pydata([(-1.071, 1.47, -3.479), (0.5389, 0.3005, -2.249), (-3.564, -0.4831, -2.349), (-4.939, 1.409, -2.349), (-1.674, 4.182, -2.268), (0.551, 3.459, -2.268), (-0.4561, -0.4224, -0.2589), (-4.559, 0.2398, -0.3587), (-4.547, 3.399, -0.3774), (-0.4439, 4.182, -0.2776), (0.9189, 1.47, -0.2589), (-2.949, 1.409, 0.8712), (-3.311, 0.2971, -3.246), (-0.1248, 0.7827, -3.146), (-0.4862, -0.3297, -2.424), (0.8215, 1.47, -2.424), (-0.1126, 2.977, -3.165), (-4.119, 1.409, -3.246), (-4.48, 0.2971, -2.523), (-1.42, 3.402, -3.165), (-4.468, 3.342, -2.542), (-0.474, 4.09, -2.442), (1.045, 0.7827, -1.254), (1.057, 2.977, -1.273), (-2.949, -0.8153, -1.354), (0.2367, -0.3298, -1.254), (-5.065, 0.722, -1.354), (-4.257, -0.3904, -1.354), (-4.245, 4.029, -1.372), (-5.053, 2.917, -1.372), (0.2489, 4.09, -1.273), (-1.059, 4.515, -1.273), (0.4601, 0.3578, -0.08421), (-3.534, -0.3904, -0.184), (-4.842, 1.409, -0.184), (-3.522, 4.029, -0.2027), (0.4722, 3.402, -0.1029), (-2.588, 0.2971, 0.5389), (0.09862, 1.47, 0.6387), (-3.895, 0.722, 0.5389), (-3.883, 2.917, 0.5202), (-0.6974, 3.402, 0.6199)], [], [(0, 13, 12), (1, 13, 15), (0, 12, 17), (0, 17, 19), (0, 19, 16), (1, 15, 22), (2, 14, 24), (3, 18, 26), (4, 20, 28), (5, 21, 30), (1, 22, 25), (2, 24, 27), (3, 26, 29), (4, 28, 31), (5, 30, 23), (6, 32, 37), (7, 33, 39), (8, 34, 40), (9, 35, 41), (10, 36, 38), (38, 41, 11), (38, 36, 41), (36, 9, 41), (41, 40, 11), (41, 35, 40), (35, 8, 40), (40, 39, 11), (40, 34, 39), (34, 7, 39), (39, 37, 11), (39, 33, 37), (33, 6, 37), (37, 38, 11), (37, 32, 38), (32, 10, 38), (23, 36, 10), (23, 30, 36), (30, 9, 36), (31, 35, 9), (31, 28, 35), (28, 8, 35), (29, 34, 8), (29, 26, 34), (26, 7, 34), (27, 33, 7), (27, 24, 33), (24, 6, 33), (25, 32, 6), (25, 22, 32), (22, 10, 32), (30, 31, 9), (30, 21, 31), (21, 4, 31), (28, 29, 8), (28, 20, 29), (20, 3, 29), (26, 27, 7), (26, 18, 27), (18, 2, 27), (24, 25, 6), (24, 14, 25), (14, 1, 25), (22, 23, 10), (22, 15, 23), (15, 5, 23), (16, 21, 5), (16, 19, 21), (19, 4, 21), (19, 20, 4), (19, 17, 20), (17, 3, 20), (17, 18, 3), (17, 12, 18), (12, 2, 18), (15, 16, 5), (15, 13, 16), (13, 0, 16), (12, 14, 2), (12, 13, 14), (13, 1, 14)])
_uv = me_icosphere_001.uv_layers.new(name='UVMap')
_uv.uv.foreach_set('vector', [0.1818, 0.0, 0.2273, 0.07873, 0.1364, 0.07873, 0.2727, 0.1575, 0.3182, 0.07873, 0.3636, 0.1575, 0.9091, 0.0, 0.9545, 0.07873, 0.8636, 0.07873, 0.7273, 0.0, 0.7727, 0.07873, 0.6818, 0.07873, 0.5455, 0.0, 0.5909, 0.07873, 0.5, 0.07873, 0.2727, 0.1575, 0.3636, 0.1575, 0.3182, 0.2362, 0.09091, 0.1575, 0.1818, 0.1575, 0.1364, 0.2362, 0.8182, 0.1575, 0.9091, 0.1575, 0.8636, 0.2362, 0.6364, 0.1575, 0.7273, 0.1575, 0.6818, 0.2362, 0.4545, 0.1575, 0.5455, 0.1575, 0.5, 0.2362, 0.2727, 0.1575, 0.3182, 0.2362, 0.2273, 0.2362, 0.09091, 0.1575, 0.1364, 0.2362, 0.04546, 0.2362, 0.8182, 0.1575, 0.8636, 0.2362, 0.7727, 0.2362, 0.6364, 0.1575, 0.6818, 0.2362, 0.5909, 0.2362, 0.4545, 0.1575, 0.5, 0.2362, 0.4091, 0.2362, 0.1818, 0.3149, 0.2727, 0.3149, 0.2273, 0.3937, 0.0, 0.3149, 0.09091, 0.3149, 0.04546, 0.3937, 0.7273, 0.3149, 0.8182, 0.3149, 0.7727, 0.3937, 0.5455, 0.3149, 0.6364, 0.3149, 0.5909, 0.3937, 0.3636, 0.3149, 0.4545, 0.3149, 0.4091, 0.3937, 0.4091, 0.3937, 0.5, 0.3937, 0.4545, 0.4724, 0.4091, 0.3937, 0.4545, 0.3149, 0.5, 0.3937, 0.4545, 0.3149, 0.5455, 0.3149, 0.5, 0.3937, 0.5909, 0.3937, 0.6818, 0.3937, 0.6364, 0.4724, 0.5909, 0.3937, 0.6364, 0.3149, 0.6818, 0.3937, 0.6364, 0.3149, 0.7273, 0.3149, 0.6818, 0.3937, 0.7727, 0.3937, 0.8636, 0.3937, 0.8182, 0.4724, 0.7727, 0.3937, 0.8182, 0.3149, 0.8636, 0.3937, 0.8182, 0.3149, 0.9091, 0.3149, 0.8636, 0.3937, 0.04546, 0.3937, 0.1364, 0.3937, 0.09091, 0.4724, 0.04546, 0.3937, 0.09091, 0.3149, 0.1364, 0.3937, 0.09091, 0.3149, 0.1818, 0.3149, 0.1364, 0.3937, 0.2273, 0.3937, 0.3182, 0.3937, 0.2727, 0.4724, 0.2273, 0.3937, 0.2727, 0.3149, 0.3182, 0.3937, 0.2727, 0.3149, 0.3636, 0.3149, 0.3182, 0.3937, 0.4091, 0.2362, 0.4545, 0.3149, 0.3636, 0.3149, 0.4091, 0.2362, 0.5, 0.2362, 0.4545, 0.3149, 0.5, 0.2362, 0.5455, 0.3149, 0.4545, 0.3149, 0.5909, 0.2362, 0.6364, 0.3149, 0.5455, 0.3149, 0.5909, 0.2362, 0.6818, 0.2362, 0.6364, 0.3149, 0.6818, 0.2362, 0.7273, 0.3149, 0.6364, 0.3149, 0.7727, 0.2362, 0.8182, 0.3149, 0.7273, 0.3149, 0.7727, 0.2362, 0.8636, 0.2362, 0.8182, 0.3149, 0.8636, 0.2362, 0.9091, 0.3149, 0.8182, 0.3149, 0.04546, 0.2362, 0.09091, 0.3149, 0.0, 0.3149, 0.04546, 0.2362, 0.1364, 0.2362, 0.09091, 0.3149, 0.1364, 0.2362, 0.1818, 0.3149, 0.09091, 0.3149, 0.2273, 0.2362, 0.2727, 0.3149, 0.1818, 0.3149, 0.2273, 0.2362, 0.3182, 0.2362, 0.2727, 0.3149, 0.3182, 0.2362, 0.3636, 0.3149, 0.2727, 0.3149, 0.5, 0.2362, 0.5909, 0.2362, 0.5455, 0.3149, 0.5, 0.2362, 0.5455, 0.1575, 0.5909, 0.2362, 0.5455, 0.1575, 0.6364, 0.1575, 0.5909, 0.2362, 0.6818, 0.2362, 0.7727, 0.2362, 0.7273, 0.3149, 0.6818, 0.2362, 0.7273, 0.1575, 0.7727, 0.2362, 0.7273, 0.1575, 0.8182, 0.1575, 0.7727, 0.2362, 0.8636, 0.2362, 0.9545, 0.2362, 0.9091, 0.3149, 0.8636, 0.2362, 0.9091, 0.1575, 0.9545, 0.2362, 0.9091, 0.1575, 1.0, 0.1575, 0.9545, 0.2362, 0.1364, 0.2362, 0.2273, 0.2362, 0.1818, 0.3149, 0.1364, 0.2362, 0.1818, 0.1575, 0.2273, 0.2362, 0.1818, 0.1575, 0.2727, 0.1575, 0.2273, 0.2362, 0.3182, 0.2362, 0.4091, 0.2362, 0.3636, 0.3149, 0.3182, 0.2362, 0.3636, 0.1575, 0.4091, 0.2362, 0.3636, 0.1575, 0.4545, 0.1575, 0.4091, 0.2362, 0.5, 0.07873, 0.5455, 0.1575, 0.4545, 0.1575, 0.5, 0.07873, 0.5909, 0.07873, 0.5455, 0.1575, 0.5909, 0.07873, 0.6364, 0.1575, 0.5455, 0.1575, 0.6818, 0.07873, 0.7273, 0.1575, 0.6364, 0.1575, 0.6818, 0.07873, 0.7727, 0.07873, 0.7273, 0.1575, 0.7727, 0.07873, 0.8182, 0.1575, 0.7273, 0.1575, 0.8636, 0.07873, 0.9091, 0.1575, 0.8182, 0.1575, 0.8636, 0.07873, 0.9545, 0.07873, 0.9091, 0.1575, 0.9545, 0.07873, 1.0, 0.1575, 0.9091, 0.1575, 0.3636, 0.1575, 0.4091, 0.07873, 0.4545, 0.1575, 0.3636, 0.1575, 0.3182, 0.07873, 0.4091, 0.07873, 0.3182, 0.07873, 0.3636, 0.0, 0.4091, 0.07873, 0.1364, 0.07873, 0.1818, 0.1575, 0.09091, 0.1575, 0.1364, 0.07873, 0.2273, 0.07873, 0.1818, 0.1575, 0.2273, 0.07873, 0.2727, 0.1575, 0.1818, 0.1575])
me_icosphere_001.materials.append(mat_material_001)
me_icosphere_001.update()

# ---- objects
ob_cylinder = bpy.data.objects.new('Cylinder', me_cylinder)
ob_icosphere = bpy.data.objects.new('Icosphere', me_icosphere)
ob_icosphere_001 = bpy.data.objects.new('Icosphere.001', me_icosphere_001)

# ---- transforms, parenting, visibility, modifiers, constraints
ob_cylinder.location = (0.0, 0.0, 0.0)
ob_icosphere.location = (-1.694, -3.86, 12.37)
ob_icosphere_001.location = (4.36, 0.1205, 14.44)
ob_icosphere_001.rotation_euler = (-0.4699, 0.4418, -0.2342)
ob_icosphere_001.scale = (1.782, 1.782, 1.782)

# ---- collection membership
col_collection.objects.link(ob_cylinder)
col_collection.objects.link(ob_icosphere)
col_collection.objects.link(ob_icosphere_001)

# ---- scene / render settings (as saved in the file)
scene.frame_start = 1; scene.frame_end = 250; scene.frame_set(1)
scene.render.engine = 'BLENDER_EEVEE_NEXT'
scene.cycles.sampling_pattern = 'TABULATED_SOBOL'
scene.cycles.use_light_tree = False
scene.view_settings.view_transform = 'Filmic'
bpy.context.view_layer.update()

# ---- added for rendering (the .blend has no active camera and no usable light): camera, sun
cam_auto = bpy.data.cameras.new('AutoCamera')
cam_auto.lens = 50.0
cam_auto.sensor_width = 36.0
cam_auto.clip_end = 1000.0
ob_auto_camera = bpy.data.objects.new('AutoCamera', cam_auto)
scene.collection.objects.link(ob_auto_camera)
ob_auto_camera.location = (26.9871, -29.6854, 31.1042)
ob_auto_camera.rotation_euler = (1.09748, -7.21219e-08, 0.694738)
scene.camera = ob_auto_camera
light_auto_sun = bpy.data.lights.new('AutoSun', 'SUN')
light_auto_sun.energy = 3.0
light_auto_sun.angle = 0.0523599
ob_auto_sun = bpy.data.objects.new('AutoSun', light_auto_sun)
scene.collection.objects.link(ob_auto_sun)
ob_auto_sun.rotation_euler = (0.872665, 0.174533, 0.523599)
bpy.context.view_layer.update()
